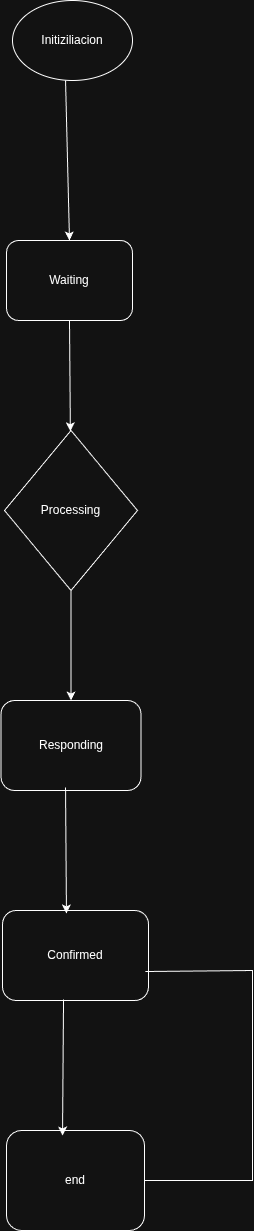

The diagram above was exported from draw.io. Its source (the exported page's mxGraphModel, read from the mxfile embedded in the PNG):
<mxGraphModel dx="1426" dy="740" grid="1" gridSize="10" guides="1" tooltips="1" connect="1" arrows="1" fold="1" page="1" pageScale="1" pageWidth="827" pageHeight="1169" math="0" shadow="0">
  <root>
    <mxCell id="0" />
    <mxCell id="1" parent="0" />
    <mxCell id="qozMGqx3qT3p9Rx5SI0O-1" value="Initiziliacion" style="ellipse;whiteSpace=wrap;html=1;" vertex="1" parent="1">
      <mxGeometry x="360" y="30" width="120" height="80" as="geometry" />
    </mxCell>
    <mxCell id="qozMGqx3qT3p9Rx5SI0O-2" value="Waiting" style="rounded=1;whiteSpace=wrap;html=1;" vertex="1" parent="1">
      <mxGeometry x="354" y="270" width="126" height="80" as="geometry" />
    </mxCell>
    <mxCell id="qozMGqx3qT3p9Rx5SI0O-3" value="Processing" style="rhombus;whiteSpace=wrap;html=1;" vertex="1" parent="1">
      <mxGeometry x="352" y="460" width="133" height="160" as="geometry" />
    </mxCell>
    <mxCell id="qozMGqx3qT3p9Rx5SI0O-4" value="Responding" style="rounded=1;whiteSpace=wrap;html=1;" vertex="1" parent="1">
      <mxGeometry x="348.5" y="730" width="140" height="90" as="geometry" />
    </mxCell>
    <mxCell id="qozMGqx3qT3p9Rx5SI0O-5" value="Confirmed" style="rounded=1;whiteSpace=wrap;html=1;" vertex="1" parent="1">
      <mxGeometry x="350" y="940" width="146" height="90" as="geometry" />
    </mxCell>
    <mxCell id="qozMGqx3qT3p9Rx5SI0O-6" value="end" style="rounded=1;whiteSpace=wrap;html=1;" vertex="1" parent="1">
      <mxGeometry x="354" y="1160" width="138" height="100" as="geometry" />
    </mxCell>
    <mxCell id="qozMGqx3qT3p9Rx5SI0O-7" value="" style="endArrow=classic;html=1;rounded=0;exitX=0.5;exitY=1;exitDx=0;exitDy=0;" edge="1" parent="1" source="qozMGqx3qT3p9Rx5SI0O-2" target="qozMGqx3qT3p9Rx5SI0O-3">
      <mxGeometry width="50" height="50" relative="1" as="geometry">
        <mxPoint x="390" y="660" as="sourcePoint" />
        <mxPoint x="440" y="610" as="targetPoint" />
      </mxGeometry>
    </mxCell>
    <mxCell id="qozMGqx3qT3p9Rx5SI0O-8" value="" style="endArrow=classic;html=1;rounded=0;entryX=0.5;entryY=0;entryDx=0;entryDy=0;exitX=0.5;exitY=1;exitDx=0;exitDy=0;" edge="1" parent="1" source="qozMGqx3qT3p9Rx5SI0O-3" target="qozMGqx3qT3p9Rx5SI0O-4">
      <mxGeometry width="50" height="50" relative="1" as="geometry">
        <mxPoint x="390" y="660" as="sourcePoint" />
        <mxPoint x="440" y="610" as="targetPoint" />
      </mxGeometry>
    </mxCell>
    <mxCell id="qozMGqx3qT3p9Rx5SI0O-9" value="" style="endArrow=classic;html=1;rounded=0;exitX=0.461;exitY=0.967;exitDx=0;exitDy=0;exitPerimeter=0;entryX=0.438;entryY=0.033;entryDx=0;entryDy=0;entryPerimeter=0;" edge="1" parent="1" source="qozMGqx3qT3p9Rx5SI0O-4" target="qozMGqx3qT3p9Rx5SI0O-5">
      <mxGeometry width="50" height="50" relative="1" as="geometry">
        <mxPoint x="390" y="900" as="sourcePoint" />
        <mxPoint x="440" y="850" as="targetPoint" />
      </mxGeometry>
    </mxCell>
    <mxCell id="qozMGqx3qT3p9Rx5SI0O-10" value="" style="endArrow=classic;html=1;rounded=0;exitX=0.418;exitY=0.989;exitDx=0;exitDy=0;exitPerimeter=0;entryX=0.406;entryY=0.05;entryDx=0;entryDy=0;entryPerimeter=0;" edge="1" parent="1" source="qozMGqx3qT3p9Rx5SI0O-5" target="qozMGqx3qT3p9Rx5SI0O-6">
      <mxGeometry width="50" height="50" relative="1" as="geometry">
        <mxPoint x="390" y="1140" as="sourcePoint" />
        <mxPoint x="440" y="1090" as="targetPoint" />
      </mxGeometry>
    </mxCell>
    <mxCell id="qozMGqx3qT3p9Rx5SI0O-11" value="" style="endArrow=none;html=1;rounded=0;entryX=0.979;entryY=0.678;entryDx=0;entryDy=0;exitX=1;exitY=0.5;exitDx=0;exitDy=0;entryPerimeter=0;" edge="1" parent="1" source="qozMGqx3qT3p9Rx5SI0O-6" target="qozMGqx3qT3p9Rx5SI0O-5">
      <mxGeometry width="50" height="50" relative="1" as="geometry">
        <mxPoint x="390" y="1140" as="sourcePoint" />
        <mxPoint x="440" y="1090" as="targetPoint" />
        <Array as="points">
          <mxPoint x="600" y="1210" />
          <mxPoint x="600" y="1100" />
          <mxPoint x="600" y="1000" />
        </Array>
      </mxGeometry>
    </mxCell>
    <mxCell id="qozMGqx3qT3p9Rx5SI0O-12" value="" style="endArrow=classic;html=1;rounded=0;exitX=0.442;exitY=1;exitDx=0;exitDy=0;exitPerimeter=0;entryX=0.5;entryY=0;entryDx=0;entryDy=0;" edge="1" parent="1" source="qozMGqx3qT3p9Rx5SI0O-1" target="qozMGqx3qT3p9Rx5SI0O-2">
      <mxGeometry width="50" height="50" relative="1" as="geometry">
        <mxPoint x="390" y="300" as="sourcePoint" />
        <mxPoint x="440" y="250" as="targetPoint" />
      </mxGeometry>
    </mxCell>
  </root>
</mxGraphModel>